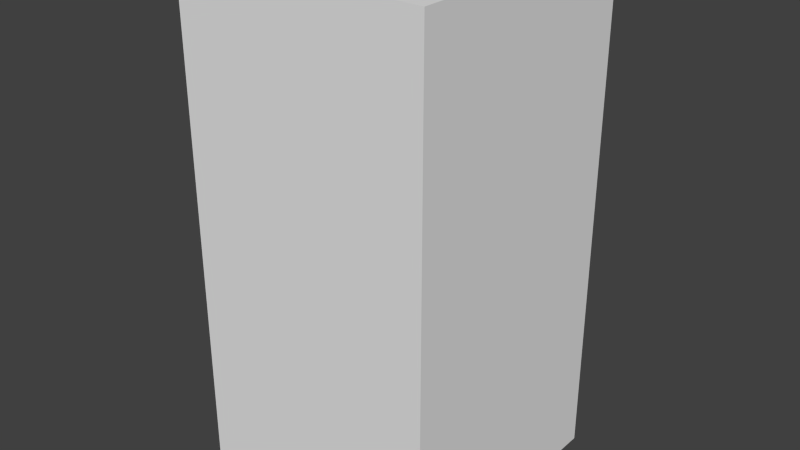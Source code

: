 # Source: brownLeafSeven.blend  (saved by Blender 2.68.0; exported with 4.5.12 LTS)
import bpy
from mathutils import Matrix  # noqa: F401  (used for matrix-valued properties, if any)

bpy.ops.wm.read_factory_settings(use_empty=True)
scene = bpy.context.scene
scene.name = 'Scene'

# ---- collections
col_collection_1 = bpy.data.collections.new('Collection 1'); scene.collection.children.link(col_collection_1)

# ---- world
world_world = bpy.data.worlds.new('World'); scene.world = world_world
world_world.color = (0.05088, 0.05088, 0.05088)
world_world.use_sun_shadow = False
world_world.sun_shadow_jitter_overblur = 0.0
world_world.cycles.sampling_method = 'MANUAL'
world_world.cycles.sample_map_resolution = 256

# ---- meshes
me_brownleafseven = bpy.data.meshes.new('brownLeafSeven')
me_brownleafseven.from_pydata([(-0.5, -0.5, -1.0), (-0.5, 0.5, -1.0), (0.5, 0.5, -1.0), (0.5, -0.5, -1.0), (-0.5, -0.5, 1.0), (-0.5, 0.5, 1.0), (0.5, 0.5, 1.0), (0.5, -0.5, 1.0)], [], [(4, 5, 1, 0), (5, 6, 2, 1), (6, 7, 3, 2), (7, 4, 0, 3), (0, 1, 2, 3), (7, 6, 5, 4)])
me_brownleafseven.use_remesh_preserve_volume = False
me_brownleafseven.use_remesh_preserve_attributes = False
me_brownleafseven.use_mirror_vertex_groups = False
me_brownleafseven.update()

# ---- objects
ob_brownleafseven = bpy.data.objects.new('brownLeafSeven', me_brownleafseven)

# ---- transforms, parenting, visibility, modifiers, constraints
ob_brownleafseven.location = (0.0, 0.0, 0.0)
ob_brownleafseven.lineart.crease_threshold = 0.0

# ---- collection membership
col_collection_1.objects.link(ob_brownleafseven)

# ---- scene / render settings (as saved in the file)
scene.frame_start = 1; scene.frame_end = 250; scene.frame_set(1)
scene.render.engine = 'BLENDER_EEVEE_NEXT'
scene.render.image_settings.color_mode = 'RGB'
scene.render.image_settings.compression = 90
scene.render.resolution_percentage = 50
scene.render.dither_intensity = 0.0
scene.cycles.use_denoising = False
scene.cycles.samples = 10
scene.cycles.sampling_pattern = 'TABULATED_SOBOL'
scene.cycles.light_sampling_threshold = 0.0
scene.cycles.use_adaptive_sampling = False
scene.cycles.use_light_tree = False
scene.cycles.blur_glossy = 0.0
scene.cycles.volume_bounces = 1
scene.cycles.pixel_filter_type = 'GAUSSIAN'
scene.cycles.sample_clamp_indirect = 0.0
scene.view_settings.view_transform = 'Standard'
bpy.context.view_layer.update()

# ---- added for rendering (the .blend has no active camera and no usable light): camera, sun
cam_auto = bpy.data.cameras.new('AutoCamera')
cam_auto.lens = 50.0
cam_auto.sensor_width = 36.0
cam_auto.clip_end = 1000.0
ob_auto_camera = bpy.data.objects.new('AutoCamera', cam_auto)
scene.collection.objects.link(ob_auto_camera)
ob_auto_camera.location = (2.26633, -2.71959, 1.81306)
ob_auto_camera.rotation_euler = (1.09748, -7.21219e-08, 0.694738)
scene.camera = ob_auto_camera
light_auto_sun = bpy.data.lights.new('AutoSun', 'SUN')
light_auto_sun.energy = 3.0
light_auto_sun.angle = 0.0523599
ob_auto_sun = bpy.data.objects.new('AutoSun', light_auto_sun)
scene.collection.objects.link(ob_auto_sun)
ob_auto_sun.rotation_euler = (0.872665, 0.174533, 0.523599)
bpy.context.view_layer.update()

